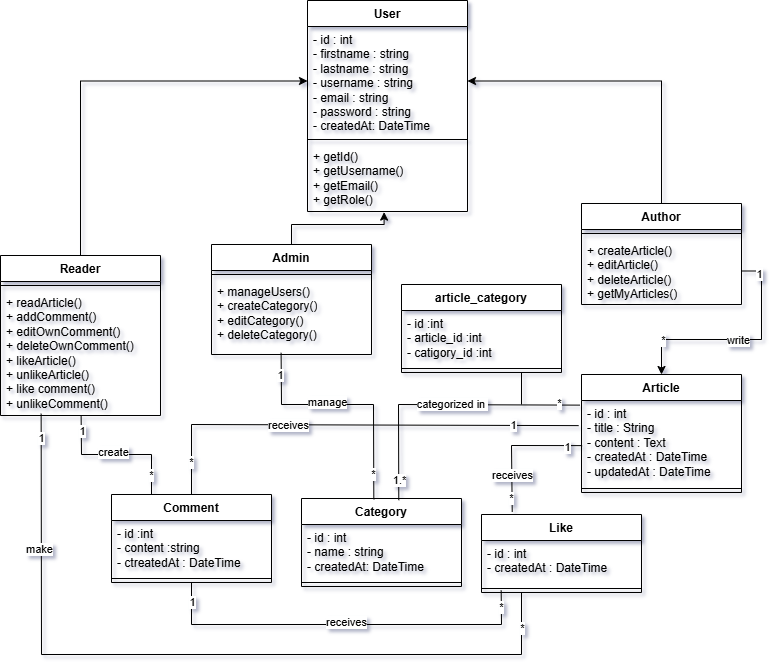

The diagram above was exported from draw.io. Its source (the exported page's mxGraphModel, read from the mxfile embedded in the PNG):
<mxGraphModel dx="1618" dy="1011" grid="0" gridSize="10" guides="1" tooltips="1" connect="1" arrows="1" fold="1" page="1" pageScale="1" pageWidth="827" pageHeight="1169" background="#ffffff" math="0" shadow="1">
  <root>
    <mxCell id="0" />
    <mxCell id="1" parent="0" />
    <mxCell id="cAm81kM6Hn78PlIbhrwv-1" parent="1" style="swimlane;fontStyle=1;align=center;verticalAlign=top;childLayout=stackLayout;horizontal=1;startSize=26;horizontalStack=0;resizeParent=1;resizeParentMax=0;resizeLast=0;collapsible=1;marginBottom=0;whiteSpace=wrap;html=1;" value="User" vertex="1">
      <mxGeometry height="211" width="160" x="336" y="176" as="geometry" />
    </mxCell>
    <mxCell id="cAm81kM6Hn78PlIbhrwv-2" parent="cAm81kM6Hn78PlIbhrwv-1" style="text;strokeColor=none;fillColor=none;align=left;verticalAlign=top;spacingLeft=4;spacingRight=4;overflow=hidden;rotatable=0;points=[[0,0.5],[1,0.5]];portConstraint=eastwest;whiteSpace=wrap;html=1;" value="- id : int&lt;div&gt;- firstname : string&lt;/div&gt;&lt;div&gt;- lastname : string&lt;/div&gt;&lt;div&gt;- username : string&lt;/div&gt;&lt;div&gt;- email : string&lt;/div&gt;&lt;div&gt;- password : string&lt;/div&gt;&lt;div&gt;- createdAt: DateTime&lt;/div&gt;" vertex="1">
      <mxGeometry height="109" width="160" y="26" as="geometry" />
    </mxCell>
    <mxCell id="cAm81kM6Hn78PlIbhrwv-3" parent="cAm81kM6Hn78PlIbhrwv-1" style="line;strokeWidth=1;fillColor=none;align=left;verticalAlign=middle;spacingTop=-1;spacingLeft=3;spacingRight=3;rotatable=0;labelPosition=right;points=[];portConstraint=eastwest;strokeColor=inherit;" value="" vertex="1">
      <mxGeometry height="8" width="160" y="135" as="geometry" />
    </mxCell>
    <mxCell id="cAm81kM6Hn78PlIbhrwv-4" parent="cAm81kM6Hn78PlIbhrwv-1" style="text;strokeColor=none;fillColor=none;align=left;verticalAlign=top;spacingLeft=4;spacingRight=4;overflow=hidden;rotatable=0;points=[[0,0.5],[1,0.5]];portConstraint=eastwest;whiteSpace=wrap;html=1;" value="&lt;div&gt;+ getId()&lt;/div&gt;&lt;div&gt;+ getUsername()&lt;/div&gt;&lt;div&gt;+ getEmail()&lt;/div&gt;&lt;div&gt;+ getRole()&lt;/div&gt;" vertex="1">
      <mxGeometry height="68" width="160" y="143" as="geometry" />
    </mxCell>
    <mxCell id="cAm81kM6Hn78PlIbhrwv-5" edge="1" parent="1" source="cAm81kM6Hn78PlIbhrwv-45" style="edgeStyle=orthogonalEdgeStyle;rounded=0;orthogonalLoop=1;jettySize=auto;html=1;exitX=0.5;exitY=0;exitDx=0;exitDy=0;" target="cAm81kM6Hn78PlIbhrwv-2">
      <mxGeometry relative="1" as="geometry">
        <mxPoint x="110" y="460" as="sourcePoint" />
      </mxGeometry>
    </mxCell>
    <mxCell id="cAm81kM6Hn78PlIbhrwv-6" parent="1" style="swimlane;fontStyle=1;align=center;verticalAlign=top;childLayout=stackLayout;horizontal=1;startSize=26;horizontalStack=0;resizeParent=1;resizeParentMax=0;resizeLast=0;collapsible=1;marginBottom=0;whiteSpace=wrap;html=1;" value="Admin" vertex="1">
      <mxGeometry height="110" width="160" x="240" y="420" as="geometry" />
    </mxCell>
    <mxCell id="cAm81kM6Hn78PlIbhrwv-7" parent="cAm81kM6Hn78PlIbhrwv-6" style="line;strokeWidth=1;fillColor=none;align=left;verticalAlign=middle;spacingTop=-1;spacingLeft=3;spacingRight=3;rotatable=0;labelPosition=right;points=[];portConstraint=eastwest;strokeColor=inherit;" value="" vertex="1">
      <mxGeometry height="8" width="160" y="26" as="geometry" />
    </mxCell>
    <mxCell id="cAm81kM6Hn78PlIbhrwv-8" parent="cAm81kM6Hn78PlIbhrwv-6" style="text;strokeColor=none;fillColor=none;align=left;verticalAlign=top;spacingLeft=4;spacingRight=4;overflow=hidden;rotatable=0;points=[[0,0.5],[1,0.5]];portConstraint=eastwest;whiteSpace=wrap;html=1;" value="&lt;div&gt;+ manageUsers()&lt;/div&gt;&lt;div&gt;+ createCategory()&lt;/div&gt;&lt;div&gt;+ editCategory()&lt;/div&gt;&lt;div&gt;+ deleteCategory()&lt;/div&gt;" vertex="1">
      <mxGeometry height="76" width="160" y="34" as="geometry" />
    </mxCell>
    <mxCell id="cAm81kM6Hn78PlIbhrwv-9" edge="1" parent="1" source="cAm81kM6Hn78PlIbhrwv-10" style="edgeStyle=orthogonalEdgeStyle;rounded=0;orthogonalLoop=1;jettySize=auto;html=1;exitX=0.5;exitY=0;exitDx=0;exitDy=0;entryX=1;entryY=0.5;entryDx=0;entryDy=0;" target="cAm81kM6Hn78PlIbhrwv-2">
      <mxGeometry relative="1" as="geometry" />
    </mxCell>
    <mxCell id="cAm81kM6Hn78PlIbhrwv-10" parent="1" style="swimlane;fontStyle=1;align=center;verticalAlign=top;childLayout=stackLayout;horizontal=1;startSize=26;horizontalStack=0;resizeParent=1;resizeParentMax=0;resizeLast=0;collapsible=1;marginBottom=0;whiteSpace=wrap;html=1;" value="Author" vertex="1">
      <mxGeometry height="101" width="160" x="610" y="379" as="geometry" />
    </mxCell>
    <mxCell id="cAm81kM6Hn78PlIbhrwv-11" parent="cAm81kM6Hn78PlIbhrwv-10" style="line;strokeWidth=1;fillColor=none;align=left;verticalAlign=middle;spacingTop=-1;spacingLeft=3;spacingRight=3;rotatable=0;labelPosition=right;points=[];portConstraint=eastwest;strokeColor=inherit;" value="" vertex="1">
      <mxGeometry height="8" width="160" y="26" as="geometry" />
    </mxCell>
    <mxCell id="cAm81kM6Hn78PlIbhrwv-12" parent="cAm81kM6Hn78PlIbhrwv-10" style="text;strokeColor=none;fillColor=none;align=left;verticalAlign=top;spacingLeft=4;spacingRight=4;overflow=hidden;rotatable=0;points=[[0,0.5],[1,0.5]];portConstraint=eastwest;whiteSpace=wrap;html=1;" value="+ createArticle()&lt;div&gt;+ editArticle()&lt;/div&gt;&lt;div&gt;+ deleteArticle()&lt;/div&gt;&lt;div&gt;+ getMyArticles()&lt;/div&gt;" vertex="1">
      <mxGeometry height="67" width="160" y="34" as="geometry" />
    </mxCell>
    <mxCell id="cAm81kM6Hn78PlIbhrwv-13" parent="1" style="swimlane;fontStyle=1;align=center;verticalAlign=top;childLayout=stackLayout;horizontal=1;startSize=26;horizontalStack=0;resizeParent=1;resizeParentMax=0;resizeLast=0;collapsible=1;marginBottom=0;whiteSpace=wrap;html=1;" value="Comment" vertex="1">
      <mxGeometry height="88" width="160" x="140" y="670" as="geometry" />
    </mxCell>
    <mxCell id="cAm81kM6Hn78PlIbhrwv-14" parent="cAm81kM6Hn78PlIbhrwv-13" style="text;strokeColor=none;fillColor=none;align=left;verticalAlign=top;spacingLeft=4;spacingRight=4;overflow=hidden;rotatable=0;points=[[0,0.5],[1,0.5]];portConstraint=eastwest;whiteSpace=wrap;html=1;" value="- id :int&lt;div&gt;- content :string&lt;/div&gt;&lt;div&gt;- ctreatedAt :&amp;nbsp;DateTime&lt;/div&gt;" vertex="1">
      <mxGeometry height="54" width="160" y="26" as="geometry" />
    </mxCell>
    <mxCell id="cAm81kM6Hn78PlIbhrwv-15" parent="cAm81kM6Hn78PlIbhrwv-13" style="line;strokeWidth=1;fillColor=none;align=left;verticalAlign=middle;spacingTop=-1;spacingLeft=3;spacingRight=3;rotatable=0;labelPosition=right;points=[];portConstraint=eastwest;strokeColor=inherit;" value="" vertex="1">
      <mxGeometry height="8" width="160" y="80" as="geometry" />
    </mxCell>
    <mxCell id="cAm81kM6Hn78PlIbhrwv-16" parent="1" style="swimlane;fontStyle=1;align=center;verticalAlign=top;childLayout=stackLayout;horizontal=1;startSize=26;horizontalStack=0;resizeParent=1;resizeParentMax=0;resizeLast=0;collapsible=1;marginBottom=0;whiteSpace=wrap;html=1;" value="Like" vertex="1">
      <mxGeometry height="78" width="160" x="510" y="690" as="geometry" />
    </mxCell>
    <mxCell id="cAm81kM6Hn78PlIbhrwv-17" parent="cAm81kM6Hn78PlIbhrwv-16" style="text;strokeColor=none;fillColor=none;align=left;verticalAlign=top;spacingLeft=4;spacingRight=4;overflow=hidden;rotatable=0;points=[[0,0.5],[1,0.5]];portConstraint=eastwest;whiteSpace=wrap;html=1;" value="- id : int&lt;div&gt;- createdAt :&amp;nbsp;DateTime&lt;/div&gt;" vertex="1">
      <mxGeometry height="44" width="160" y="26" as="geometry" />
    </mxCell>
    <mxCell id="cAm81kM6Hn78PlIbhrwv-18" parent="cAm81kM6Hn78PlIbhrwv-16" style="line;strokeWidth=1;fillColor=none;align=left;verticalAlign=middle;spacingTop=-1;spacingLeft=3;spacingRight=3;rotatable=0;labelPosition=right;points=[];portConstraint=eastwest;strokeColor=inherit;" value="" vertex="1">
      <mxGeometry height="8" width="160" y="70" as="geometry" />
    </mxCell>
    <mxCell id="cAm81kM6Hn78PlIbhrwv-19" parent="1" style="swimlane;fontStyle=1;align=center;verticalAlign=top;childLayout=stackLayout;horizontal=1;startSize=26;horizontalStack=0;resizeParent=1;resizeParentMax=0;resizeLast=0;collapsible=1;marginBottom=0;whiteSpace=wrap;html=1;" value="Category" vertex="1">
      <mxGeometry height="88" width="160" x="330" y="674" as="geometry" />
    </mxCell>
    <mxCell id="cAm81kM6Hn78PlIbhrwv-20" parent="cAm81kM6Hn78PlIbhrwv-19" style="text;strokeColor=none;fillColor=none;align=left;verticalAlign=top;spacingLeft=4;spacingRight=4;overflow=hidden;rotatable=0;points=[[0,0.5],[1,0.5]];portConstraint=eastwest;whiteSpace=wrap;html=1;" value="- id : int&lt;div&gt;- name : string&lt;/div&gt;&lt;div&gt;- createdAt: DateTime&lt;/div&gt;" vertex="1">
      <mxGeometry height="54" width="160" y="26" as="geometry" />
    </mxCell>
    <mxCell id="cAm81kM6Hn78PlIbhrwv-21" parent="cAm81kM6Hn78PlIbhrwv-19" style="line;strokeWidth=1;fillColor=none;align=left;verticalAlign=middle;spacingTop=-1;spacingLeft=3;spacingRight=3;rotatable=0;labelPosition=right;points=[];portConstraint=eastwest;strokeColor=inherit;" value="" vertex="1">
      <mxGeometry height="8" width="160" y="80" as="geometry" />
    </mxCell>
    <mxCell id="cAm81kM6Hn78PlIbhrwv-26" parent="1" style="swimlane;fontStyle=1;align=center;verticalAlign=top;childLayout=stackLayout;horizontal=1;startSize=26;horizontalStack=0;resizeParent=1;resizeParentMax=0;resizeLast=0;collapsible=1;marginBottom=0;whiteSpace=wrap;html=1;" value="Article" vertex="1">
      <mxGeometry height="118" width="160" x="610" y="550" as="geometry" />
    </mxCell>
    <mxCell id="cAm81kM6Hn78PlIbhrwv-27" parent="cAm81kM6Hn78PlIbhrwv-26" style="text;strokeColor=none;fillColor=none;align=left;verticalAlign=top;spacingLeft=4;spacingRight=4;overflow=hidden;rotatable=0;points=[[0,0.5],[1,0.5]];portConstraint=eastwest;whiteSpace=wrap;html=1;" value="&lt;div&gt;- id : int&lt;/div&gt;&lt;div&gt;- title : String&lt;/div&gt;&lt;div&gt;- content : Text&lt;/div&gt;&lt;div&gt;- createdAt : DateTime&lt;/div&gt;&lt;div&gt;- updatedAt : DateTime&lt;/div&gt;" vertex="1">
      <mxGeometry height="84" width="160" y="26" as="geometry" />
    </mxCell>
    <mxCell id="cAm81kM6Hn78PlIbhrwv-28" parent="cAm81kM6Hn78PlIbhrwv-26" style="line;strokeWidth=1;fillColor=none;align=left;verticalAlign=middle;spacingTop=-1;spacingLeft=3;spacingRight=3;rotatable=0;labelPosition=right;points=[];portConstraint=eastwest;strokeColor=inherit;" value="" vertex="1">
      <mxGeometry height="8" width="160" y="110" as="geometry" />
    </mxCell>
    <mxCell id="cAm81kM6Hn78PlIbhrwv-29" edge="1" parent="1" source="cAm81kM6Hn78PlIbhrwv-12" style="edgeStyle=orthogonalEdgeStyle;rounded=0;orthogonalLoop=1;jettySize=auto;html=1;exitX=1;exitY=0.5;exitDx=0;exitDy=0;entryX=0.5;entryY=0;entryDx=0;entryDy=0;" target="cAm81kM6Hn78PlIbhrwv-26">
      <mxGeometry relative="1" as="geometry" />
    </mxCell>
    <mxCell id="cAm81kM6Hn78PlIbhrwv-30" connectable="0" parent="cAm81kM6Hn78PlIbhrwv-29" style="edgeLabel;html=1;align=center;verticalAlign=middle;resizable=0;points=[];" value="1" vertex="1">
      <mxGeometry relative="1" x="-0.8417" y="-3" as="geometry">
        <mxPoint x="-1" as="offset" />
      </mxGeometry>
    </mxCell>
    <mxCell id="cAm81kM6Hn78PlIbhrwv-31" connectable="0" parent="cAm81kM6Hn78PlIbhrwv-29" style="edgeLabel;html=1;align=center;verticalAlign=middle;resizable=0;points=[];" value="*" vertex="1">
      <mxGeometry relative="1" x="0.686" as="geometry">
        <mxPoint x="1" as="offset" />
      </mxGeometry>
    </mxCell>
    <mxCell id="cAm81kM6Hn78PlIbhrwv-32" connectable="0" parent="cAm81kM6Hn78PlIbhrwv-29" style="edgeLabel;html=1;align=center;verticalAlign=middle;resizable=0;points=[];" value="write" vertex="1">
      <mxGeometry relative="1" x="0.0118" as="geometry">
        <mxPoint x="1" as="offset" />
      </mxGeometry>
    </mxCell>
    <mxCell id="cAm81kM6Hn78PlIbhrwv-45" parent="1" style="swimlane;fontStyle=1;align=center;verticalAlign=top;childLayout=stackLayout;horizontal=1;startSize=26;horizontalStack=0;resizeParent=1;resizeParentMax=0;resizeLast=0;collapsible=1;marginBottom=0;whiteSpace=wrap;html=1;" value="Reader" vertex="1">
      <mxGeometry height="160" width="160" x="29" y="431" as="geometry" />
    </mxCell>
    <mxCell id="cAm81kM6Hn78PlIbhrwv-46" parent="cAm81kM6Hn78PlIbhrwv-45" style="line;strokeWidth=1;fillColor=none;align=left;verticalAlign=middle;spacingTop=-1;spacingLeft=3;spacingRight=3;rotatable=0;labelPosition=right;points=[];portConstraint=eastwest;strokeColor=inherit;" value="" vertex="1">
      <mxGeometry height="8" width="160" y="26" as="geometry" />
    </mxCell>
    <mxCell id="cAm81kM6Hn78PlIbhrwv-47" parent="cAm81kM6Hn78PlIbhrwv-45" style="text;strokeColor=none;fillColor=none;align=left;verticalAlign=top;spacingLeft=4;spacingRight=4;overflow=hidden;rotatable=0;points=[[0,0.5],[1,0.5]];portConstraint=eastwest;whiteSpace=wrap;html=1;" value="&lt;div&gt;+ readArticle()&lt;/div&gt;&lt;div&gt;+ addComment()&lt;/div&gt;&lt;div&gt;+ editOwnComment()&lt;/div&gt;&lt;div&gt;+ deleteOwnComment()&lt;/div&gt;&lt;div&gt;+ likeArticle()&lt;/div&gt;&lt;div&gt;+ unlikeArticle()&lt;/div&gt;&lt;div&gt;+ like comment()&lt;/div&gt;&lt;div&gt;+ unlikeComment()&lt;/div&gt;" vertex="1">
      <mxGeometry height="126" width="160" y="34" as="geometry" />
    </mxCell>
    <mxCell id="cAm81kM6Hn78PlIbhrwv-48" edge="1" parent="1" source="cAm81kM6Hn78PlIbhrwv-13" style="endArrow=none;html=1;rounded=0;exitX=0.25;exitY=0;exitDx=0;exitDy=0;" target="cAm81kM6Hn78PlIbhrwv-47" value="">
      <mxGeometry height="50" relative="1" width="50" as="geometry">
        <Array as="points">
          <mxPoint x="180" y="630" />
          <mxPoint x="110" y="630" />
        </Array>
        <mxPoint x="50" y="644" as="sourcePoint" />
        <mxPoint x="100" y="594" as="targetPoint" />
      </mxGeometry>
    </mxCell>
    <mxCell id="cAm81kM6Hn78PlIbhrwv-49" connectable="0" parent="cAm81kM6Hn78PlIbhrwv-48" style="edgeLabel;html=1;align=center;verticalAlign=middle;resizable=0;points=[];" value="create" vertex="1">
      <mxGeometry relative="1" x="0.0626" y="-3" as="geometry">
        <mxPoint as="offset" />
      </mxGeometry>
    </mxCell>
    <mxCell id="cAm81kM6Hn78PlIbhrwv-50" connectable="0" parent="cAm81kM6Hn78PlIbhrwv-48" style="edgeLabel;html=1;align=center;verticalAlign=middle;resizable=0;points=[];" value="1" vertex="1">
      <mxGeometry relative="1" x="0.7885" y="-1" as="geometry">
        <mxPoint as="offset" />
      </mxGeometry>
    </mxCell>
    <mxCell id="cAm81kM6Hn78PlIbhrwv-51" connectable="0" parent="cAm81kM6Hn78PlIbhrwv-48" style="edgeLabel;html=1;align=center;verticalAlign=middle;resizable=0;points=[];" value="*" vertex="1">
      <mxGeometry relative="1" x="-0.7321" y="5" as="geometry">
        <mxPoint x="4" as="offset" />
      </mxGeometry>
    </mxCell>
    <mxCell id="cAm81kM6Hn78PlIbhrwv-52" edge="1" parent="1" source="cAm81kM6Hn78PlIbhrwv-47" style="endArrow=none;html=1;rounded=0;entryX=0.25;entryY=1;entryDx=0;entryDy=0;exitX=0.254;exitY=0.986;exitDx=0;exitDy=0;exitPerimeter=0;" target="cAm81kM6Hn78PlIbhrwv-16" value="">
      <mxGeometry height="50" relative="1" width="50" as="geometry">
        <Array as="points">
          <mxPoint x="70" y="830" />
          <mxPoint x="550" y="830" />
        </Array>
        <mxPoint x="20" y="830" as="sourcePoint" />
        <mxPoint x="544" y="790" as="targetPoint" />
      </mxGeometry>
    </mxCell>
    <mxCell id="cAm81kM6Hn78PlIbhrwv-53" connectable="0" parent="cAm81kM6Hn78PlIbhrwv-52" style="edgeLabel;html=1;align=center;verticalAlign=middle;resizable=0;points=[];" value="make" vertex="1">
      <mxGeometry relative="1" x="-0.654" y="-2" as="geometry">
        <mxPoint as="offset" />
      </mxGeometry>
    </mxCell>
    <mxCell id="cAm81kM6Hn78PlIbhrwv-54" connectable="0" parent="cAm81kM6Hn78PlIbhrwv-52" style="edgeLabel;html=1;align=center;verticalAlign=middle;resizable=0;points=[];" value="1" vertex="1">
      <mxGeometry relative="1" x="-0.9388" as="geometry">
        <mxPoint as="offset" />
      </mxGeometry>
    </mxCell>
    <mxCell id="cAm81kM6Hn78PlIbhrwv-55" connectable="0" parent="cAm81kM6Hn78PlIbhrwv-52" style="edgeLabel;html=1;align=center;verticalAlign=middle;resizable=0;points=[];" value="*" vertex="1">
      <mxGeometry relative="1" x="0.9091" as="geometry">
        <mxPoint as="offset" />
      </mxGeometry>
    </mxCell>
    <mxCell id="cAm81kM6Hn78PlIbhrwv-56" edge="1" parent="1" source="cAm81kM6Hn78PlIbhrwv-6" style="edgeStyle=orthogonalEdgeStyle;rounded=0;orthogonalLoop=1;jettySize=auto;html=1;exitX=0.5;exitY=0;exitDx=0;exitDy=0;entryX=0.479;entryY=1.009;entryDx=0;entryDy=0;entryPerimeter=0;" target="cAm81kM6Hn78PlIbhrwv-4">
      <mxGeometry relative="1" as="geometry" />
    </mxCell>
    <mxCell id="cAm81kM6Hn78PlIbhrwv-72" edge="1" parent="1" source="cAm81kM6Hn78PlIbhrwv-13" style="endArrow=none;html=1;rounded=0;entryX=0.123;entryY=0.749;entryDx=0;entryDy=0;entryPerimeter=0;exitX=0.5;exitY=1;exitDx=0;exitDy=0;" target="cAm81kM6Hn78PlIbhrwv-18" value="">
      <mxGeometry height="50" relative="1" width="50" as="geometry">
        <Array as="points">
          <mxPoint x="220" y="800" />
          <mxPoint x="530" y="800" />
        </Array>
        <mxPoint x="190" y="800" as="sourcePoint" />
        <mxPoint x="540" y="780" as="targetPoint" />
      </mxGeometry>
    </mxCell>
    <mxCell id="cAm81kM6Hn78PlIbhrwv-73" connectable="0" parent="cAm81kM6Hn78PlIbhrwv-72" style="edgeLabel;html=1;align=center;verticalAlign=middle;resizable=0;points=[];" value="receives" vertex="1">
      <mxGeometry relative="1" x="0.0165" y="3" as="geometry">
        <mxPoint as="offset" />
      </mxGeometry>
    </mxCell>
    <mxCell id="cAm81kM6Hn78PlIbhrwv-74" connectable="0" parent="cAm81kM6Hn78PlIbhrwv-72" style="edgeLabel;html=1;align=center;verticalAlign=middle;resizable=0;points=[];" value="1" vertex="1">
      <mxGeometry relative="1" x="-0.9005" as="geometry">
        <mxPoint as="offset" />
      </mxGeometry>
    </mxCell>
    <mxCell id="cAm81kM6Hn78PlIbhrwv-75" connectable="0" parent="cAm81kM6Hn78PlIbhrwv-72" style="edgeLabel;html=1;align=center;verticalAlign=middle;resizable=0;points=[];" value="*" vertex="1">
      <mxGeometry relative="1" x="0.9148" y="3" as="geometry">
        <mxPoint x="3" as="offset" />
      </mxGeometry>
    </mxCell>
    <mxCell id="cAm81kM6Hn78PlIbhrwv-77" parent="1" style="swimlane;fontStyle=1;align=center;verticalAlign=top;childLayout=stackLayout;horizontal=1;startSize=26;horizontalStack=0;resizeParent=1;resizeParentMax=0;resizeLast=0;collapsible=1;marginBottom=0;whiteSpace=wrap;html=1;" value="article_category" vertex="1">
      <mxGeometry height="88" width="160" x="430" y="460" as="geometry" />
    </mxCell>
    <mxCell id="cAm81kM6Hn78PlIbhrwv-78" parent="cAm81kM6Hn78PlIbhrwv-77" style="text;strokeColor=none;fillColor=none;align=left;verticalAlign=top;spacingLeft=4;spacingRight=4;overflow=hidden;rotatable=0;points=[[0,0.5],[1,0.5]];portConstraint=eastwest;whiteSpace=wrap;html=1;" value="- id :int&lt;div&gt;- article_id :int&lt;div&gt;- catigory_id :int&lt;/div&gt;&lt;/div&gt;" vertex="1">
      <mxGeometry height="54" width="160" y="26" as="geometry" />
    </mxCell>
    <mxCell id="cAm81kM6Hn78PlIbhrwv-79" parent="cAm81kM6Hn78PlIbhrwv-77" style="line;strokeWidth=1;fillColor=none;align=left;verticalAlign=middle;spacingTop=-1;spacingLeft=3;spacingRight=3;rotatable=0;labelPosition=right;points=[];portConstraint=eastwest;strokeColor=inherit;" value="" vertex="1">
      <mxGeometry height="8" width="160" y="80" as="geometry" />
    </mxCell>
    <mxCell id="cAm81kM6Hn78PlIbhrwv-82" edge="1" parent="1" source="cAm81kM6Hn78PlIbhrwv-19" style="endArrow=none;html=1;rounded=0;entryX=-0.011;entryY=0.055;entryDx=0;entryDy=0;entryPerimeter=0;exitX=0.608;exitY=0.019;exitDx=0;exitDy=0;exitPerimeter=0;" target="cAm81kM6Hn78PlIbhrwv-27" value="">
      <mxGeometry height="50" relative="1" width="50" as="geometry">
        <Array as="points">
          <mxPoint x="427" y="580" />
        </Array>
        <mxPoint x="430" y="580" as="sourcePoint" />
        <mxPoint x="560" y="570" as="targetPoint" />
      </mxGeometry>
    </mxCell>
    <mxCell id="cAm81kM6Hn78PlIbhrwv-83" connectable="0" parent="cAm81kM6Hn78PlIbhrwv-82" style="edgeLabel;html=1;align=center;verticalAlign=middle;resizable=0;points=[];" value="1.*" vertex="1">
      <mxGeometry relative="1" x="-0.7753" as="geometry">
        <mxPoint y="11" as="offset" />
      </mxGeometry>
    </mxCell>
    <mxCell id="cAm81kM6Hn78PlIbhrwv-84" connectable="0" parent="cAm81kM6Hn78PlIbhrwv-82" style="edgeLabel;html=1;align=center;verticalAlign=middle;resizable=0;points=[];" value="categorized in&amp;nbsp;" vertex="1">
      <mxGeometry relative="1" x="-0.5752" y="2" as="geometry">
        <mxPoint x="55" y="-37" as="offset" />
      </mxGeometry>
    </mxCell>
    <mxCell id="cAm81kM6Hn78PlIbhrwv-85" connectable="0" parent="cAm81kM6Hn78PlIbhrwv-82" style="edgeLabel;html=1;align=center;verticalAlign=middle;resizable=0;points=[];" value="*" vertex="1">
      <mxGeometry relative="1" x="0.8497" y="2" as="geometry">
        <mxPoint as="offset" />
      </mxGeometry>
    </mxCell>
    <mxCell id="cAm81kM6Hn78PlIbhrwv-86" edge="1" parent="1" style="endArrow=none;html=1;rounded=0;entryX=0.5;entryY=1;entryDx=0;entryDy=0;" value="">
      <mxGeometry height="50" relative="1" width="50" as="geometry">
        <mxPoint x="550" y="580" as="sourcePoint" />
        <mxPoint x="550" y="548" as="targetPoint" />
      </mxGeometry>
    </mxCell>
    <mxCell id="cAm81kM6Hn78PlIbhrwv-87" edge="1" parent="1" source="cAm81kM6Hn78PlIbhrwv-16" style="endArrow=none;html=1;rounded=0;exitX=0.192;exitY=-0.036;exitDx=0;exitDy=0;exitPerimeter=0;entryX=0.004;entryY=0.537;entryDx=0;entryDy=0;entryPerimeter=0;" target="cAm81kM6Hn78PlIbhrwv-27" value="">
      <mxGeometry height="50" relative="1" width="50" as="geometry">
        <Array as="points">
          <mxPoint x="540" y="621" />
        </Array>
        <mxPoint x="490" y="660" as="sourcePoint" />
        <mxPoint x="610" y="610" as="targetPoint" />
      </mxGeometry>
    </mxCell>
    <mxCell id="cAm81kM6Hn78PlIbhrwv-88" connectable="0" parent="cAm81kM6Hn78PlIbhrwv-87" style="edgeLabel;html=1;align=center;verticalAlign=middle;resizable=0;points=[];" value="1" vertex="1">
      <mxGeometry relative="1" x="0.7831" y="-1" as="geometry">
        <mxPoint as="offset" />
      </mxGeometry>
    </mxCell>
    <mxCell id="cAm81kM6Hn78PlIbhrwv-89" connectable="0" parent="cAm81kM6Hn78PlIbhrwv-87" style="edgeLabel;html=1;align=center;verticalAlign=middle;resizable=0;points=[];" value="*" vertex="1">
      <mxGeometry relative="1" x="-0.7954" y="-3" as="geometry">
        <mxPoint x="-4" as="offset" />
      </mxGeometry>
    </mxCell>
    <mxCell id="cAm81kM6Hn78PlIbhrwv-90" connectable="0" parent="cAm81kM6Hn78PlIbhrwv-87" style="edgeLabel;html=1;align=center;verticalAlign=middle;resizable=0;points=[];" value="receives" vertex="1">
      <mxGeometry relative="1" x="-0.1301" y="-3" as="geometry">
        <mxPoint x="-3" y="23" as="offset" />
      </mxGeometry>
    </mxCell>
    <mxCell id="cAm81kM6Hn78PlIbhrwv-91" edge="1" parent="1" source="cAm81kM6Hn78PlIbhrwv-19" style="endArrow=none;html=1;rounded=0;entryX=0.435;entryY=0.978;entryDx=0;entryDy=0;entryPerimeter=0;exitX=0.452;exitY=0.009;exitDx=0;exitDy=0;exitPerimeter=0;" target="cAm81kM6Hn78PlIbhrwv-8" value="">
      <mxGeometry height="50" relative="1" width="50" as="geometry">
        <Array as="points">
          <mxPoint x="402" y="580" />
          <mxPoint x="310" y="580" />
        </Array>
        <mxPoint x="450" y="640" as="sourcePoint" />
        <mxPoint x="320" y="541" as="targetPoint" />
      </mxGeometry>
    </mxCell>
    <mxCell id="cAm81kM6Hn78PlIbhrwv-92" connectable="0" parent="cAm81kM6Hn78PlIbhrwv-91" style="edgeLabel;html=1;align=center;verticalAlign=middle;resizable=0;points=[];" value="1" vertex="1">
      <mxGeometry relative="1" x="0.8609" y="3" as="geometry">
        <mxPoint x="2" y="6" as="offset" />
      </mxGeometry>
    </mxCell>
    <mxCell id="cAm81kM6Hn78PlIbhrwv-93" connectable="0" parent="cAm81kM6Hn78PlIbhrwv-91" style="edgeLabel;html=1;align=center;verticalAlign=middle;resizable=0;points=[];" value="*" vertex="1">
      <mxGeometry relative="1" x="-0.7928" y="1" as="geometry">
        <mxPoint as="offset" />
      </mxGeometry>
    </mxCell>
    <mxCell id="cAm81kM6Hn78PlIbhrwv-94" connectable="0" parent="cAm81kM6Hn78PlIbhrwv-91" style="edgeLabel;html=1;align=center;verticalAlign=middle;resizable=0;points=[];" value="manage" vertex="1">
      <mxGeometry relative="1" x="0.0072" y="-3" as="geometry">
        <mxPoint x="-21" as="offset" />
      </mxGeometry>
    </mxCell>
    <mxCell id="cAm81kM6Hn78PlIbhrwv-95" edge="1" parent="1" source="cAm81kM6Hn78PlIbhrwv-13" style="endArrow=none;html=1;rounded=0;entryX=-0.018;entryY=0.299;entryDx=0;entryDy=0;entryPerimeter=0;" target="cAm81kM6Hn78PlIbhrwv-27" value="">
      <mxGeometry height="50" relative="1" width="50" as="geometry">
        <Array as="points">
          <mxPoint x="220" y="600" />
        </Array>
        <mxPoint x="150" y="600" as="sourcePoint" />
        <mxPoint x="430" y="560" as="targetPoint" />
      </mxGeometry>
    </mxCell>
    <mxCell id="cAm81kM6Hn78PlIbhrwv-96" connectable="0" parent="cAm81kM6Hn78PlIbhrwv-95" style="edgeLabel;html=1;align=center;verticalAlign=middle;resizable=0;points=[];" value="*" vertex="1">
      <mxGeometry relative="1" x="-0.8567" y="1" as="geometry">
        <mxPoint as="offset" />
      </mxGeometry>
    </mxCell>
    <mxCell id="cAm81kM6Hn78PlIbhrwv-97" connectable="0" parent="cAm81kM6Hn78PlIbhrwv-95" style="edgeLabel;html=1;align=center;verticalAlign=middle;resizable=0;points=[];" value="1" vertex="1">
      <mxGeometry relative="1" x="0.7117" y="3" as="geometry">
        <mxPoint y="3" as="offset" />
      </mxGeometry>
    </mxCell>
    <mxCell id="cAm81kM6Hn78PlIbhrwv-98" connectable="0" parent="cAm81kM6Hn78PlIbhrwv-95" style="edgeLabel;html=1;align=center;verticalAlign=middle;resizable=0;points=[];" value="receives" vertex="1">
      <mxGeometry relative="1" x="-0.2698" y="-4" as="geometry">
        <mxPoint y="-4" as="offset" />
      </mxGeometry>
    </mxCell>
  </root>
</mxGraphModel>